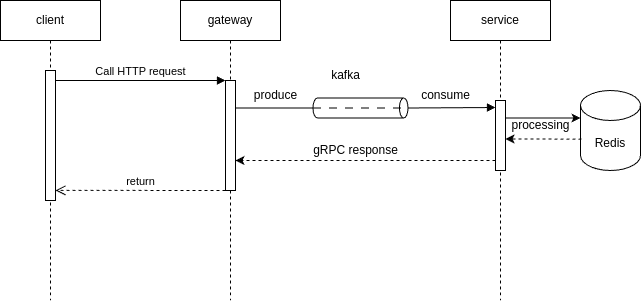

The diagram above was exported from draw.io. Its source (the exported page's mxGraphModel, read from the mxfile embedded in the PNG):
<mxGraphModel dx="957" dy="533" grid="1" gridSize="10" guides="1" tooltips="1" connect="1" arrows="1" fold="1" page="1" pageScale="1" pageWidth="850" pageHeight="1100" math="0" shadow="0">
  <root>
    <mxCell id="0" />
    <mxCell id="1" parent="0" />
    <mxCell id="aM9ryv3xv72pqoxQDRHE-1" value="client" style="shape=umlLifeline;perimeter=lifelinePerimeter;whiteSpace=wrap;html=1;container=0;dropTarget=0;collapsible=0;recursiveResize=0;outlineConnect=0;portConstraint=eastwest;newEdgeStyle={&quot;edgeStyle&quot;:&quot;elbowEdgeStyle&quot;,&quot;elbow&quot;:&quot;vertical&quot;,&quot;curved&quot;:0,&quot;rounded&quot;:0};" parent="1" vertex="1">
      <mxGeometry x="40" y="40" width="100" height="300" as="geometry" />
    </mxCell>
    <mxCell id="aM9ryv3xv72pqoxQDRHE-2" value="" style="html=1;points=[];perimeter=orthogonalPerimeter;outlineConnect=0;targetShapes=umlLifeline;portConstraint=eastwest;newEdgeStyle={&quot;edgeStyle&quot;:&quot;elbowEdgeStyle&quot;,&quot;elbow&quot;:&quot;vertical&quot;,&quot;curved&quot;:0,&quot;rounded&quot;:0};" parent="aM9ryv3xv72pqoxQDRHE-1" vertex="1">
      <mxGeometry x="45" y="70" width="10" height="130" as="geometry" />
    </mxCell>
    <mxCell id="aM9ryv3xv72pqoxQDRHE-5" value="gateway" style="shape=umlLifeline;perimeter=lifelinePerimeter;whiteSpace=wrap;html=1;container=0;dropTarget=0;collapsible=0;recursiveResize=0;outlineConnect=0;portConstraint=eastwest;newEdgeStyle={&quot;edgeStyle&quot;:&quot;elbowEdgeStyle&quot;,&quot;elbow&quot;:&quot;vertical&quot;,&quot;curved&quot;:0,&quot;rounded&quot;:0};" parent="1" vertex="1">
      <mxGeometry x="220" y="40" width="100" height="300" as="geometry" />
    </mxCell>
    <mxCell id="aM9ryv3xv72pqoxQDRHE-6" value="" style="html=1;points=[];perimeter=orthogonalPerimeter;outlineConnect=0;targetShapes=umlLifeline;portConstraint=eastwest;newEdgeStyle={&quot;edgeStyle&quot;:&quot;elbowEdgeStyle&quot;,&quot;elbow&quot;:&quot;vertical&quot;,&quot;curved&quot;:0,&quot;rounded&quot;:0};" parent="aM9ryv3xv72pqoxQDRHE-5" vertex="1">
      <mxGeometry x="45" y="80" width="10" height="110" as="geometry" />
    </mxCell>
    <mxCell id="aM9ryv3xv72pqoxQDRHE-7" value="Call HTTP request" style="html=1;verticalAlign=bottom;endArrow=block;edgeStyle=elbowEdgeStyle;elbow=vertical;curved=0;rounded=0;" parent="1" source="aM9ryv3xv72pqoxQDRHE-2" target="aM9ryv3xv72pqoxQDRHE-6" edge="1">
      <mxGeometry relative="1" as="geometry">
        <mxPoint x="195" y="130" as="sourcePoint" />
        <Array as="points">
          <mxPoint x="180" y="120" />
        </Array>
      </mxGeometry>
    </mxCell>
    <mxCell id="aM9ryv3xv72pqoxQDRHE-8" value="return" style="html=1;verticalAlign=bottom;endArrow=open;dashed=1;endSize=8;edgeStyle=elbowEdgeStyle;elbow=vertical;curved=0;rounded=0;" parent="1" edge="1">
      <mxGeometry relative="1" as="geometry">
        <mxPoint x="95" y="230" as="targetPoint" />
        <Array as="points" />
        <mxPoint x="265" y="230" as="sourcePoint" />
      </mxGeometry>
    </mxCell>
    <mxCell id="frpel4Ej-8nPqc48HQe5-1" value="service" style="shape=umlLifeline;perimeter=lifelinePerimeter;whiteSpace=wrap;html=1;container=0;dropTarget=0;collapsible=0;recursiveResize=0;outlineConnect=0;portConstraint=eastwest;newEdgeStyle={&quot;edgeStyle&quot;:&quot;elbowEdgeStyle&quot;,&quot;elbow&quot;:&quot;vertical&quot;,&quot;curved&quot;:0,&quot;rounded&quot;:0};" vertex="1" parent="1">
      <mxGeometry x="490" y="40" width="100" height="300" as="geometry" />
    </mxCell>
    <mxCell id="frpel4Ej-8nPqc48HQe5-2" value="" style="html=1;points=[];perimeter=orthogonalPerimeter;outlineConnect=0;targetShapes=umlLifeline;portConstraint=eastwest;newEdgeStyle={&quot;edgeStyle&quot;:&quot;elbowEdgeStyle&quot;,&quot;elbow&quot;:&quot;vertical&quot;,&quot;curved&quot;:0,&quot;rounded&quot;:0};" vertex="1" parent="frpel4Ej-8nPqc48HQe5-1">
      <mxGeometry x="45" y="100" width="10" height="70" as="geometry" />
    </mxCell>
    <mxCell id="frpel4Ej-8nPqc48HQe5-6" value="Redis" style="shape=cylinder3;whiteSpace=wrap;html=1;boundedLbl=1;backgroundOutline=1;size=15;" vertex="1" parent="1">
      <mxGeometry x="620" y="130" width="60" height="80" as="geometry" />
    </mxCell>
    <mxCell id="frpel4Ej-8nPqc48HQe5-3" value="" style="shape=cylinder3;whiteSpace=wrap;html=1;boundedLbl=1;backgroundOutline=1;size=4.285714285714278;rotation=90;" vertex="1" parent="1">
      <mxGeometry x="390" y="100" width="20" height="95" as="geometry" />
    </mxCell>
    <mxCell id="frpel4Ej-8nPqc48HQe5-7" value="kafka" style="text;html=1;align=center;verticalAlign=middle;resizable=0;points=[];autosize=1;strokeColor=none;fillColor=none;" vertex="1" parent="1">
      <mxGeometry x="360" y="100" width="50" height="30" as="geometry" />
    </mxCell>
    <mxCell id="frpel4Ej-8nPqc48HQe5-11" value="" style="html=1;verticalAlign=bottom;endArrow=block;edgeStyle=elbowEdgeStyle;elbow=vertical;curved=0;rounded=0;exitX=0.5;exitY=0;exitDx=0;exitDy=0;exitPerimeter=0;" edge="1" parent="1" source="frpel4Ej-8nPqc48HQe5-3" target="frpel4Ej-8nPqc48HQe5-2">
      <mxGeometry relative="1" as="geometry">
        <mxPoint x="470" y="147.5" as="sourcePoint" />
        <Array as="points">
          <mxPoint x="460" y="147" />
        </Array>
        <mxPoint x="573" y="147.21" as="targetPoint" />
      </mxGeometry>
    </mxCell>
    <mxCell id="frpel4Ej-8nPqc48HQe5-12" value="" style="endArrow=none;html=1;rounded=0;entryX=0.5;entryY=1;entryDx=0;entryDy=0;entryPerimeter=0;" edge="1" parent="1" source="aM9ryv3xv72pqoxQDRHE-6" target="frpel4Ej-8nPqc48HQe5-3">
      <mxGeometry width="50" height="50" relative="1" as="geometry">
        <mxPoint x="300" y="170" as="sourcePoint" />
        <mxPoint x="350" y="120" as="targetPoint" />
      </mxGeometry>
    </mxCell>
    <mxCell id="frpel4Ej-8nPqc48HQe5-13" value="" style="endArrow=none;html=1;rounded=0;entryX=0.5;entryY=0;entryDx=0;entryDy=0;entryPerimeter=0;exitX=0.5;exitY=1;exitDx=0;exitDy=0;exitPerimeter=0;dashed=1;dashPattern=8 8;" edge="1" parent="1" source="frpel4Ej-8nPqc48HQe5-3" target="frpel4Ej-8nPqc48HQe5-3">
      <mxGeometry width="50" height="50" relative="1" as="geometry">
        <mxPoint x="390" y="180" as="sourcePoint" />
        <mxPoint x="493" y="180" as="targetPoint" />
      </mxGeometry>
    </mxCell>
    <mxCell id="frpel4Ej-8nPqc48HQe5-14" value="produce" style="text;html=1;align=center;verticalAlign=middle;resizable=0;points=[];autosize=1;strokeColor=none;fillColor=none;" vertex="1" parent="1">
      <mxGeometry x="280" y="120" width="70" height="30" as="geometry" />
    </mxCell>
    <mxCell id="frpel4Ej-8nPqc48HQe5-15" value="consume" style="text;html=1;align=center;verticalAlign=middle;resizable=0;points=[];autosize=1;strokeColor=none;fillColor=none;" vertex="1" parent="1">
      <mxGeometry x="450" y="120" width="70" height="30" as="geometry" />
    </mxCell>
    <mxCell id="frpel4Ej-8nPqc48HQe5-17" style="edgeStyle=elbowEdgeStyle;rounded=0;orthogonalLoop=1;jettySize=auto;html=1;elbow=vertical;curved=0;entryX=0;entryY=0;entryDx=0;entryDy=27.5;entryPerimeter=0;" edge="1" parent="1" source="frpel4Ej-8nPqc48HQe5-2" target="frpel4Ej-8nPqc48HQe5-6">
      <mxGeometry relative="1" as="geometry" />
    </mxCell>
    <mxCell id="frpel4Ej-8nPqc48HQe5-18" style="edgeStyle=elbowEdgeStyle;rounded=0;orthogonalLoop=1;jettySize=auto;html=1;elbow=vertical;curved=0;exitX=0.017;exitY=0.608;exitDx=0;exitDy=0;exitPerimeter=0;dashed=1;" edge="1" parent="1" source="frpel4Ej-8nPqc48HQe5-6" target="frpel4Ej-8nPqc48HQe5-2">
      <mxGeometry relative="1" as="geometry">
        <mxPoint x="555" y="168" as="sourcePoint" />
        <mxPoint x="630" y="168" as="targetPoint" />
      </mxGeometry>
    </mxCell>
    <mxCell id="frpel4Ej-8nPqc48HQe5-19" value="processing" style="text;html=1;align=center;verticalAlign=middle;resizable=0;points=[];autosize=1;strokeColor=none;fillColor=none;" vertex="1" parent="1">
      <mxGeometry x="540" y="150" width="80" height="30" as="geometry" />
    </mxCell>
    <mxCell id="frpel4Ej-8nPqc48HQe5-20" style="edgeStyle=elbowEdgeStyle;rounded=0;orthogonalLoop=1;jettySize=auto;html=1;elbow=vertical;curved=0;dashed=1;" edge="1" parent="1" source="frpel4Ej-8nPqc48HQe5-2" target="aM9ryv3xv72pqoxQDRHE-6">
      <mxGeometry relative="1" as="geometry">
        <Array as="points">
          <mxPoint x="440" y="200" />
        </Array>
      </mxGeometry>
    </mxCell>
    <mxCell id="frpel4Ej-8nPqc48HQe5-21" value="gRPC response" style="text;html=1;align=center;verticalAlign=middle;resizable=0;points=[];autosize=1;strokeColor=none;fillColor=none;" vertex="1" parent="1">
      <mxGeometry x="340" y="175" width="110" height="30" as="geometry" />
    </mxCell>
  </root>
</mxGraphModel>